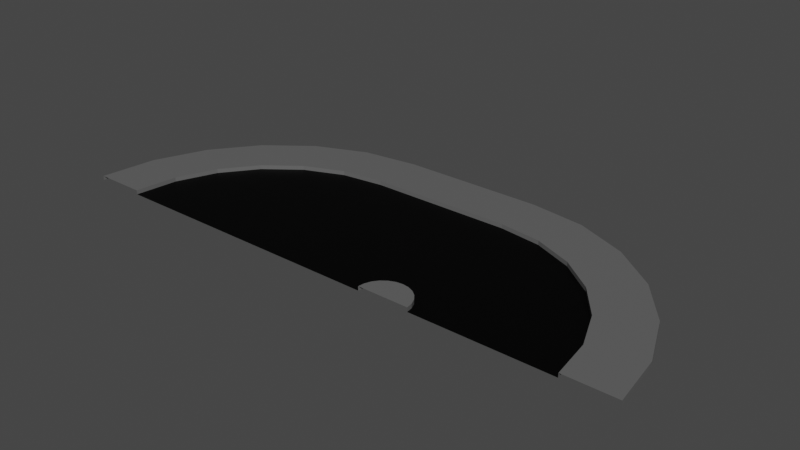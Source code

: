 # Source: end_mirror_03.blend  (saved by Blender 2.80.75; exported with 4.5.12 LTS)
import bpy
from mathutils import Matrix  # noqa: F401  (used for matrix-valued properties, if any)

bpy.ops.wm.read_factory_settings(use_empty=True)
scene = bpy.context.scene
scene.name = 'Scene'

# ---- collections
col_collection = bpy.data.collections.new('Collection'); scene.collection.children.link(col_collection)

# ---- images (referenced by path relative to the original .blend; pixels are not part of the script)
import os
ASSET_DIR = os.environ.get("B2B_ASSET_DIR", "")  # directory of the original .blend (textures are referenced by path, not embedded)
HERE = os.path.dirname(os.path.abspath(__file__))  # packed textures are extracted next to this script under _unpacked/

def load_image(name, relpath, width, height, colorspace="sRGB"):
    """Load a texture the original file referenced (path relative to the .blend, or extracted next to this script)."""
    p = next((c for c in (os.path.join(HERE, relpath), os.path.join(ASSET_DIR, relpath)) if relpath and os.path.exists(c)), "")
    if p:
        img = bpy.data.images.load(p, check_existing=True)
        img.name = name
    else:  # same state as the original file: an image datablock whose file is absent (Cycles renders it pink)
        img = bpy.data.images.new(name, width, height)
        img.source = "FILE"
        img.filepath = "//" + (relpath or name)
    img.colorspace_settings.name = colorspace
    return img
img_end_01 = load_image('end_01', 'end_mirror_03.png', 1024, 1024, 'sRGB')

# ---- materials (node trees are filled in below, after node groups)
mat_material_001 = bpy.data.materials.new('Material.001')
mat_material_002 = bpy.data.materials.new('Material.002')
mat_material_003 = bpy.data.materials.new('Material.003')

# ---- material node trees
mat_material_001.use_nodes = True; mat_material_001.node_tree.nodes.clear()
_N = mat_material_001.node_tree.nodes; _L = mat_material_001.node_tree.links
n0 = _N.new('ShaderNodeOutputMaterial'); n0.name = 'Material Output'; n0.location = (300, 300)
n1 = _N.new('ShaderNodeBsdfPrincipled'); n1.name = 'Principled BSDF'; n1.location = (10, 300)
n1.distribution = 'GGX'
n1.subsurface_method = 'BURLEY'
n1.inputs[0].default_value = (1.0, 1.0, 1.0, 1.0)
n1.inputs[3].default_value = 1.45
n1.inputs[27].default_value = (0.0, 0.0, 0.0, 1.0)
n1.inputs[28].default_value = 1.0
n2 = _N.new('ShaderNodeTexImage'); n2.name = 'Image Texture'; n2.location = (-4, 597)
n2.image = img_end_01
_L.new(n1.outputs[0], n0.inputs[0])
n0.is_active_output = True
mat_material_002.use_nodes = True; mat_material_002.node_tree.nodes.clear()
_N = mat_material_002.node_tree.nodes; _L = mat_material_002.node_tree.links
n0 = _N.new('ShaderNodeOutputMaterial'); n0.name = 'Material Output'; n0.location = (300, 300)
n1 = _N.new('ShaderNodeBsdfPrincipled'); n1.name = 'Principled BSDF'; n1.location = (10, 300)
n1.distribution = 'GGX'
n1.subsurface_method = 'BURLEY'
n1.inputs[0].default_value = (0.0, 0.0, 0.0, 1.0)
n1.inputs[3].default_value = 1.45
n1.inputs[13].default_value = 0.1261
n1.inputs[27].default_value = (0.0, 0.0, 0.0, 1.0)
n1.inputs[28].default_value = 1.0
n2 = _N.new('ShaderNodeTexImage'); n2.name = 'Image Texture'; n2.location = (24, 586)
n2.image = img_end_01
_L.new(n1.outputs[0], n0.inputs[0])
n0.is_active_output = True
mat_material_003.use_nodes = True; mat_material_003.node_tree.nodes.clear()
_N = mat_material_003.node_tree.nodes; _L = mat_material_003.node_tree.links
n0 = _N.new('ShaderNodeOutputMaterial'); n0.name = 'Material Output'; n0.location = (300, 300)
n1 = _N.new('ShaderNodeBsdfPrincipled'); n1.name = 'Principled BSDF'; n1.location = (10, 300)
n1.distribution = 'GGX'
n1.subsurface_method = 'BURLEY'
n1.inputs[0].default_value = (0.1193, 0.1193, 0.1193, 1.0)
n1.inputs[3].default_value = 1.45
n1.inputs[27].default_value = (0.0, 0.0, 0.0, 1.0)
n1.inputs[28].default_value = 1.0
n2 = _N.new('ShaderNodeTexImage'); n2.name = 'Image Texture'; n2.location = (20, 595)
n2.image = img_end_01
_L.new(n1.outputs[0], n0.inputs[0])
n0.is_active_output = True

# ---- world
world_world = bpy.data.worlds.new('World'); scene.world = world_world
world_world.use_nodes = True; world_world.node_tree.nodes.clear()
_N = world_world.node_tree.nodes; _L = world_world.node_tree.links
n0 = _N.new('ShaderNodeOutputWorld'); n0.name = 'World Output'; n0.location = (300, 300)
n1 = _N.new('ShaderNodeBackground'); n1.name = 'Background'; n1.location = (10, 300)
n1.inputs[0].default_value = (0.05088, 0.05088, 0.05088, 1.0)
_L.new(n1.outputs[0], n0.inputs[0])
n0.is_active_output = True
world_world.color = (0.05088, 0.05088, 0.05088)
world_world.use_sun_shadow = False
world_world.sun_shadow_jitter_overblur = 0.0

# ---- meshes
me_plane = bpy.data.meshes.new('Plane')
me_plane.from_pydata([(5.614, 0.0, -1.863e-09), (2.311, 0.0, -1.863e-09), (5.614, 0.0, 0.1), (6.833, 0.0, 0.1), (6.833, 0.0, -1.863e-09), (2.29, 0.1578, 0.1), (6.658, 1.328, -1.863e-09), (6.658, 1.328, 0.1), (5.48, 1.013, 0.1), (2.311, 0.0, 0.1), (2.29, 0.1578, -1.863e-09), (5.48, 1.013, -1.863e-09), (2.229, 0.3048, 0.1), (6.145, 2.566, -1.863e-09), (6.145, 2.566, 0.1), (5.09, 1.956, 0.1), (2.229, 0.3048, -1.863e-09), (5.09, 1.956, -1.863e-09), (2.132, 0.4311, 0.1), (5.33, 3.629, -1.863e-09), (5.33, 3.629, 0.1), (4.468, 2.766, 0.1), (2.132, 0.4311, -1.863e-09), (4.468, 2.766, -1.863e-09), (2.006, 0.5279, 0.1), (4.267, 4.444, -1.863e-09), (4.267, 4.444, 0.1), (3.658, 3.388, 0.1), (2.006, 0.5279, -1.863e-09), (3.658, 3.388, -1.863e-09), (1.859, 0.5888, 0.1), (3.03, 4.957, -1.863e-09), (3.03, 4.957, 0.1), (2.714, 3.779, 0.1), (1.859, 0.5888, -1.863e-09), (2.714, 3.779, -1.863e-09), (1.701, 5.132, -1.863e-09), (1.701, 5.132, 0.1), (1.701, 3.912, 0.1), (1.701, 3.912, -1.863e-09), (1.544, 0.5888, 0.1), (-3.03, 4.957, -1.863e-09), (-3.03, 4.957, 0.1), (-2.714, 3.779, 0.1), (1.544, 0.5888, -1.863e-09), (-2.714, 3.779, -1.863e-09), (1.397, 0.5279, 0.1), (-4.267, 4.444, -1.863e-09), (-4.267, 4.444, 0.1), (-3.658, 3.388, 0.1), (1.397, 0.5279, -1.863e-09), (-3.658, 3.388, -1.863e-09), (1.27, 0.4311, 0.1), (-5.33, 3.629, -1.863e-09), (-5.33, 3.629, 0.1), (-4.468, 2.766, 0.1), (1.27, 0.4311, -1.863e-09), (-4.468, 2.766, -1.863e-09), (1.173, 0.3048, 0.1), (-6.145, 2.566, -1.863e-09), (-6.145, 2.566, 0.1), (-5.09, 1.956, 0.1), (1.173, 0.3048, -1.863e-09), (-5.09, 1.956, -1.863e-09), (1.113, 0.1578, 0.1), (-6.658, 1.328, -1.863e-09), (-6.658, 1.328, 0.1), (-5.48, 1.013, 0.1), (1.113, 0.1578, -1.863e-09), (-5.48, 1.013, -1.863e-09), (1.701, -3.085e-08, 0.1), (1.092, 0.0, 0.1), (-6.833, -1.192e-07, -1.863e-09), (-6.833, -1.192e-07, 0.1), (-5.614, 0.0, 0.1), (1.092, 5.96e-08, -1.863e-09), (-5.614, 0.0, -1.863e-09), (-1.701, 5.132, -1.863e-09), (-1.701, 5.132, 0.1), (1.701, 0.6096, 0.1), (-1.701, 3.912, -1.863e-09), (1.701, 0.6096, -1.863e-09), (-1.701, 3.912, 0.1)], [], [(3, 7, 6, 4), (0, 11, 8, 2), (9, 5, 10, 1), (2, 8, 7, 3), (1, 10, 11, 0), (70, 5, 9), (8, 15, 14, 7), (5, 12, 16, 10), (11, 17, 15, 8), (7, 14, 13, 6), (70, 12, 5), (10, 16, 17, 11), (17, 23, 21, 15), (14, 20, 19, 13), (70, 18, 12), (16, 22, 23, 17), (15, 21, 20, 14), (12, 18, 22, 16), (23, 29, 27, 21), (20, 26, 25, 19), (70, 24, 18), (22, 28, 29, 23), (21, 27, 26, 20), (18, 24, 28, 22), (29, 35, 33, 27), (26, 32, 31, 25), (70, 30, 24), (28, 34, 35, 29), (27, 33, 32, 26), (24, 30, 34, 28), (35, 39, 38, 33), (32, 37, 36, 31), (70, 79, 30), (34, 81, 39, 35), (33, 38, 37, 32), (30, 79, 81, 34), (78, 42, 41, 77), (70, 40, 79), (81, 44, 45, 80), (82, 43, 42, 78), (79, 40, 44, 81), (80, 45, 43, 82), (70, 46, 40), (44, 50, 51, 45), (43, 49, 48, 42), (40, 46, 50, 44), (45, 51, 49, 43), (42, 48, 47, 41), (50, 56, 57, 51), (49, 55, 54, 48), (46, 52, 56, 50), (51, 57, 55, 49), (48, 54, 53, 47), (70, 52, 46), (56, 62, 63, 57), (55, 61, 60, 54), (52, 58, 62, 56), (57, 63, 61, 55), (54, 60, 59, 53), (70, 58, 52), (62, 68, 69, 63), (61, 67, 66, 60), (58, 64, 68, 62), (63, 69, 67, 61), (60, 66, 65, 59), (70, 64, 58), (67, 74, 73, 66), (64, 71, 75, 68), (69, 76, 74, 67), (66, 73, 72, 65), (70, 71, 64), (68, 75, 76, 69), (39, 80, 82, 38), (38, 82, 78, 37), (81, 80, 39), (37, 78, 77, 36)])
me_plane.polygons.foreach_set('material_index', [2, 2, 2, 2, 1, 2, 2, 2, 2, 2, 2, 1, 2, 2, 2, 1, 2, 2, 2, 2, 2, 1, 2, 2, 2, 2, 2, 1, 2, 2, 2, 2, 2, 1, 2, 2, 2, 2, 1, 2, 2, 2, 2, 1, 2, 2, 2, 2, 1, 2, 2, 2, 2, 2, 1, 2, 2, 2, 2, 2, 1, 2, 2, 2, 2, 2, 2, 2, 2, 2, 2, 1, 2, 2, 1, 2])
_uv = me_plane.uv_layers.new(name='UVMap')
_uv.uv.foreach_set('vector', [0.8948, 0.3323, 0.8948, 0.1677, 0.876, 0.1677, 0.876, 0.3323, 0.3343, 0.9782, 0.499, 0.9782, 0.499, 0.9593, 0.3343, 0.9593, 0.9157, 0.6885, 0.8968, 0.6885, 0.8968, 0.7073, 0.9157, 0.7073, 0.499, 0.001001, 0.3343, 0.001001, 0.3343, 0.1657, 0.499, 0.1657, 0.4157, 0.1677, 0.3343, 0.1677, 0.3343, 0.499, 0.4157, 0.499, 0.8948, 0.502, 0.8948, 0.5823, 0.877, 0.5823, 0.1657, 0.3343, 0.001001, 0.3343, 0.001001, 0.499, 0.1657, 0.499, 0.8948, 0.6885, 0.876, 0.6885, 0.876, 0.7073, 0.8948, 0.7073, 0.501, 0.9573, 0.6657, 0.9573, 0.6657, 0.9385, 0.501, 0.9385, 0.874, 0.499, 0.874, 0.3343, 0.8552, 0.3343, 0.8552, 0.499, 0.6677, 0.8938, 0.748, 0.876, 0.6677, 0.876, 0.3323, 0.6657, 0.3323, 0.5843, 0.001001, 0.5843, 0.001001, 0.6657, 0.749, 0.8323, 0.749, 0.6677, 0.7302, 0.6677, 0.7302, 0.8323, 0.501, 0.9365, 0.6657, 0.9365, 0.6657, 0.9177, 0.501, 0.9177, 0.876, 0.5813, 0.8938, 0.501, 0.876, 0.501, 0.499, 0.3343, 0.4177, 0.3343, 0.4177, 0.6657, 0.499, 0.6657, 0.6657, 0.001001, 0.501, 0.001001, 0.501, 0.1657, 0.6657, 0.1657, 0.9157, 0.6677, 0.8968, 0.6677, 0.8968, 0.6865, 0.9157, 0.6865, 0.6677, 0.9573, 0.8323, 0.9573, 0.8323, 0.9385, 0.6677, 0.9385, 0.6865, 0.8323, 0.6865, 0.6677, 0.6677, 0.6677, 0.6677, 0.8323, 0.6687, 0.874, 0.749, 0.8562, 0.749, 0.874, 0.6657, 0.749, 0.6657, 0.6677, 0.3343, 0.6677, 0.3343, 0.749, 0.8323, 0.001001, 0.6677, 0.001001, 0.6677, 0.1657, 0.8323, 0.1657, 0.8948, 0.6677, 0.876, 0.6677, 0.876, 0.6865, 0.8948, 0.6865, 0.3948, 0.6657, 0.3948, 0.501, 0.376, 0.501, 0.376, 0.6657, 0.751, 0.8948, 0.9157, 0.8948, 0.9157, 0.876, 0.751, 0.876, 0.6687, 0.8532, 0.749, 0.8353, 0.749, 0.8532, 0.8323, 0.501, 0.751, 0.501, 0.751, 0.8323, 0.8323, 0.8323, 0.8323, 0.3343, 0.6677, 0.3343, 0.6677, 0.499, 0.8323, 0.499, 0.9157, 0.6468, 0.8968, 0.6468, 0.8968, 0.6657, 0.9157, 0.6657, 0.751, 0.8532, 0.9157, 0.8532, 0.9157, 0.8343, 0.751, 0.8343, 0.3532, 0.6657, 0.3532, 0.501, 0.3343, 0.501, 0.3343, 0.6657, 0.8948, 0.4187, 0.877, 0.499, 0.8948, 0.499, 0.499, 0.9157, 0.499, 0.8343, 0.1677, 0.8343, 0.1677, 0.9157, 0.6657, 0.751, 0.501, 0.751, 0.501, 0.9157, 0.6657, 0.9157, 0.8948, 0.6468, 0.876, 0.6468, 0.876, 0.6657, 0.8948, 0.6657, 0.874, 0.8323, 0.874, 0.6677, 0.8552, 0.6677, 0.8552, 0.8323, 0.748, 0.8552, 0.6677, 0.873, 0.6677, 0.8552, 0.3323, 0.999, 0.3323, 0.9177, 0.001001, 0.9177, 0.001001, 0.999, 0.999, 0.001001, 0.8343, 0.001001, 0.8343, 0.1657, 0.999, 0.1657, 0.9157, 0.626, 0.8968, 0.626, 0.8968, 0.6448, 0.9157, 0.6448, 0.7073, 0.8323, 0.7073, 0.6677, 0.6885, 0.6677, 0.6885, 0.8323, 0.002002, 0.3323, 0.3323, 0.1687, 0.3323, 0.3323, 0.499, 0.8323, 0.499, 0.751, 0.1677, 0.751, 0.1677, 0.8323, 0.1657, 0.751, 0.001001, 0.751, 0.001001, 0.9157, 0.1657, 0.9157, 0.8948, 0.626, 0.876, 0.626, 0.876, 0.6448, 0.8948, 0.6448, 0.374, 0.6657, 0.374, 0.501, 0.3552, 0.501, 0.3552, 0.6657, 0.751, 0.874, 0.9157, 0.874, 0.9157, 0.8552, 0.751, 0.8552, 0.5823, 0.3343, 0.501, 0.3343, 0.501, 0.6657, 0.5823, 0.6657, 0.8323, 0.1677, 0.6677, 0.1677, 0.6677, 0.3323, 0.8323, 0.3323, 0.9157, 0.6052, 0.8968, 0.6052, 0.8968, 0.624, 0.9157, 0.624, 0.751, 0.9157, 0.9157, 0.9157, 0.9157, 0.8968, 0.751, 0.8968, 0.4157, 0.6657, 0.4157, 0.501, 0.3968, 0.501, 0.3968, 0.6657, 0.876, 0.498, 0.8938, 0.4177, 0.876, 0.4177, 0.3323, 0.749, 0.3323, 0.6677, 0.001001, 0.6677, 0.001001, 0.749, 0.749, 0.501, 0.5843, 0.501, 0.5843, 0.6657, 0.749, 0.6657, 0.8948, 0.6052, 0.876, 0.6052, 0.876, 0.624, 0.8948, 0.624, 0.7282, 0.8323, 0.7282, 0.6677, 0.7093, 0.6677, 0.7093, 0.8323, 0.3343, 0.9365, 0.499, 0.9365, 0.499, 0.9177, 0.3343, 0.9177, 0.8948, 0.3353, 0.8948, 0.4157, 0.877, 0.4157, 0.6657, 0.1677, 0.5843, 0.1677, 0.5843, 0.499, 0.6657, 0.499, 0.5823, 0.1677, 0.4177, 0.1677, 0.4177, 0.3323, 0.5823, 0.3323, 0.9157, 0.5843, 0.8968, 0.5843, 0.8968, 0.6032, 0.9157, 0.6032, 0.6677, 0.9365, 0.8323, 0.9365, 0.8323, 0.9177, 0.6677, 0.9177, 0.874, 0.3323, 0.874, 0.1677, 0.8552, 0.1677, 0.8552, 0.3323, 0.748, 0.8343, 0.6677, 0.8343, 0.6677, 0.8522, 0.3323, 0.3343, 0.1677, 0.3343, 0.1677, 0.499, 0.3323, 0.499, 0.8948, 0.5843, 0.876, 0.5843, 0.876, 0.6032, 0.8948, 0.6032, 0.3343, 0.9573, 0.499, 0.9573, 0.499, 0.9385, 0.3343, 0.9385, 0.874, 0.6657, 0.874, 0.501, 0.8552, 0.501, 0.8552, 0.6657, 0.876, 0.4147, 0.8938, 0.3343, 0.876, 0.3343, 0.3323, 0.5823, 0.3323, 0.501, 0.001001, 0.501, 0.001001, 0.5823, 0.8532, 0.8323, 0.8532, 0.501, 0.8343, 0.501, 0.8343, 0.8323, 0.001001, 0.1657, 0.3323, 0.1657, 0.3323, 0.001001, 0.001001, 0.001001, 0.001001, 0.3313, 0.3313, 0.1677, 0.001001, 0.1677, 0.8532, 0.499, 0.8532, 0.1677, 0.8343, 0.1677, 0.8343, 0.499])
me_plane.materials.append(mat_material_001)
me_plane.materials.append(mat_material_002)
me_plane.materials.append(mat_material_003)
me_plane.use_remesh_preserve_volume = False
me_plane.use_remesh_preserve_attributes = False
me_plane.use_mirror_vertex_groups = False
me_plane.update()

# ---- objects
ob_plane = bpy.data.objects.new('Plane', me_plane)

# ---- transforms, parenting, visibility, modifiers, constraints
ob_plane.location = (0.0, 0.0, 0.0)
ob_plane.lineart.crease_threshold = 0.0

# ---- collection membership
col_collection.objects.link(ob_plane)

# ---- scene / render settings (as saved in the file)
scene.frame_start = 1; scene.frame_end = 10000; scene.frame_set(0)
scene.render.engine = 'CYCLES'
scene.render.image_settings.file_format = 'FFMPEG'
scene.render.image_settings.color_mode = 'RGB'
scene.render.image_settings.compression = 0
scene.render.fps = 3
scene.render.fps_base = 0.1
scene.cycles.use_denoising = False
scene.cycles.samples = 128
scene.cycles.sampling_pattern = 'TABULATED_SOBOL'
scene.cycles.use_adaptive_sampling = False
scene.cycles.use_light_tree = False
scene.view_settings.look = 'High Contrast'
scene.view_settings.view_transform = 'Filmic'
bpy.context.view_layer.update()

# ---- added for rendering (the .blend has no active camera and no usable light): camera, sun
cam_auto = bpy.data.cameras.new('AutoCamera')
cam_auto.lens = 50.0
cam_auto.sensor_width = 36.0
cam_auto.clip_end = 1000.0
ob_auto_camera = bpy.data.objects.new('AutoCamera', cam_auto)
scene.collection.objects.link(ob_auto_camera)
ob_auto_camera.location = (13.5065, -13.642, 10.8552)
ob_auto_camera.rotation_euler = (1.09748, -7.21219e-08, 0.694738)
scene.camera = ob_auto_camera
light_auto_sun = bpy.data.lights.new('AutoSun', 'SUN')
light_auto_sun.energy = 3.0
light_auto_sun.angle = 0.0523599
ob_auto_sun = bpy.data.objects.new('AutoSun', light_auto_sun)
scene.collection.objects.link(ob_auto_sun)
ob_auto_sun.rotation_euler = (0.872665, 0.174533, 0.523599)
bpy.context.view_layer.update()
